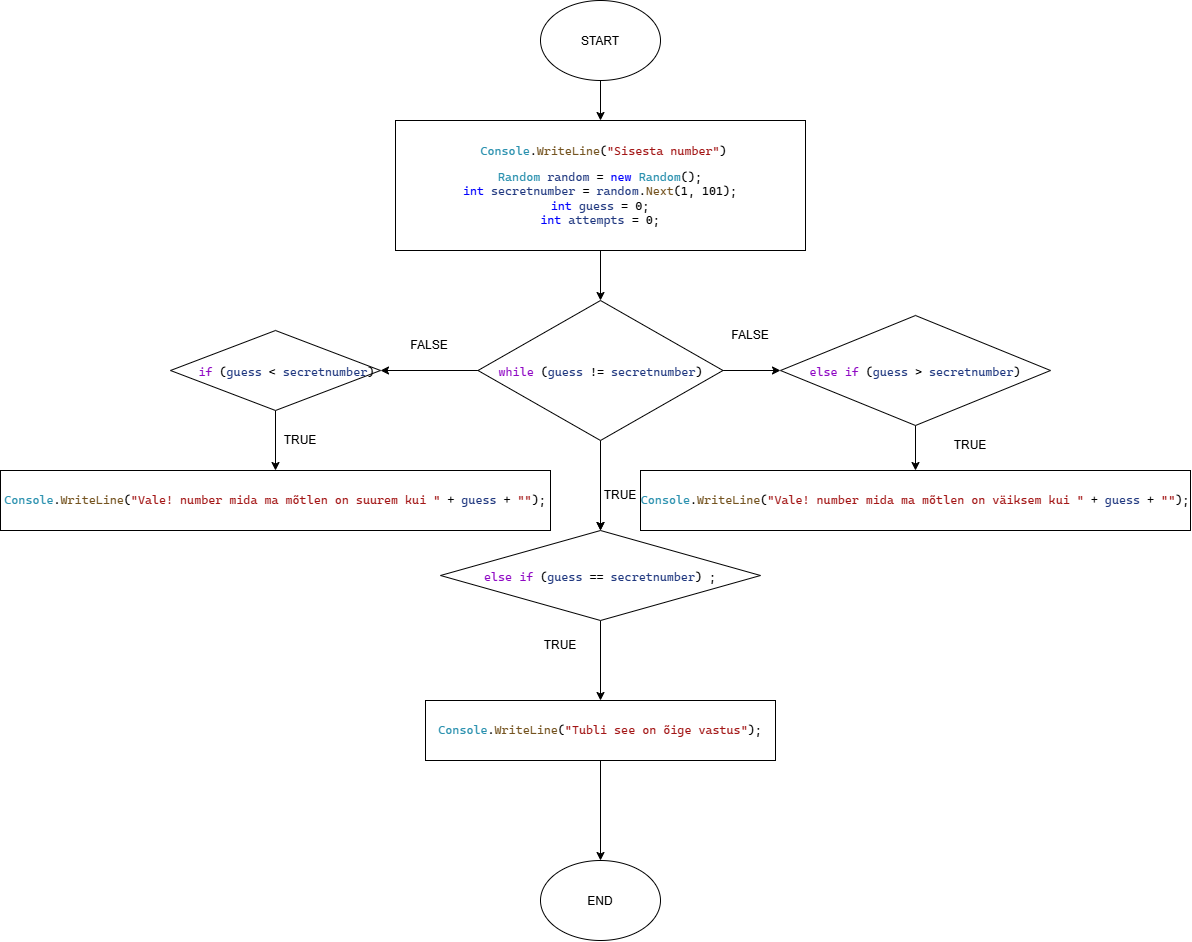

The diagram above was exported from draw.io. Its source (the exported page's mxGraphModel, read from the mxfile embedded in the PNG):
<mxGraphModel dx="1764" dy="1281" grid="1" gridSize="10" guides="1" tooltips="1" connect="1" arrows="1" fold="1" page="1" pageScale="1" pageWidth="850" pageHeight="1100" math="0" shadow="0">
  <root>
    <mxCell id="0" />
    <mxCell id="1" parent="0" />
    <mxCell id="mVHn9vByh5lqXCmRtDiC-22" edge="1" parent="1" source="mVHn9vByh5lqXCmRtDiC-19" style="edgeStyle=orthogonalEdgeStyle;rounded=0;orthogonalLoop=1;jettySize=auto;html=1;defaultLabelBackgroundColor=page;labelPadding=0 4;" target="mVHn9vByh5lqXCmRtDiC-21">
      <mxGeometry relative="1" as="geometry" />
    </mxCell>
    <mxCell id="mVHn9vByh5lqXCmRtDiC-19" parent="1" style="ellipse;whiteSpace=wrap;html=1;shapeInside=1;" value="START" vertex="1">
      <mxGeometry height="80" width="120" x="350" y="40" as="geometry" />
    </mxCell>
    <mxCell id="mVHn9vByh5lqXCmRtDiC-20" parent="1" style="ellipse;whiteSpace=wrap;html=1;shapeInside=1;" value="END" vertex="1">
      <mxGeometry height="80" width="120" x="350" y="900" as="geometry" />
    </mxCell>
    <mxCell id="mVHn9vByh5lqXCmRtDiC-25" edge="1" parent="1" source="mVHn9vByh5lqXCmRtDiC-21" style="edgeStyle=orthogonalEdgeStyle;rounded=0;orthogonalLoop=1;jettySize=auto;html=1;defaultLabelBackgroundColor=page;labelPadding=0 4;" target="mVHn9vByh5lqXCmRtDiC-24" value="">
      <mxGeometry relative="1" as="geometry" />
    </mxCell>
    <mxCell id="mVHn9vByh5lqXCmRtDiC-21" parent="1" style="whiteSpace=wrap;html=1;" value="&lt;pre style=&quot;font-family: &amp;quot;Cascadia Mono&amp;quot;; font-size: 9pt;&quot;&gt; &lt;span style=&quot;color: rgb(43, 145, 175);&quot;&gt;Console&lt;/span&gt;.&lt;span style=&quot;color: rgb(116, 83, 31);&quot;&gt;WriteLine&lt;/span&gt;(&lt;span style=&quot;color: rgb(163, 21, 21);&quot;&gt;&quot;Sisesta number&quot;&lt;/span&gt;)&lt;br&gt;&lt;pre style=&quot;font-family: &amp;quot;Cascadia Mono&amp;quot;; font-size: 9pt;&quot;&gt;&lt;span style=&quot;color: rgb(43, 145, 175);&quot;&gt;Random&lt;/span&gt; &lt;span style=&quot;color: rgb(31, 55, 127);&quot;&gt;random&lt;/span&gt; = &lt;span style=&quot;color: rgb(0, 0, 255);&quot;&gt;new&lt;/span&gt; &lt;span style=&quot;color: rgb(43, 145, 175);&quot;&gt;Random&lt;/span&gt;();&lt;br/&gt;&lt;span style=&quot;color: rgb(0, 0, 255);&quot;&gt;int&lt;/span&gt; &lt;span style=&quot;color: rgb(31, 55, 127);&quot;&gt;secretnumber&lt;/span&gt; = &lt;span style=&quot;color: rgb(31, 55, 127);&quot;&gt;random&lt;/span&gt;.&lt;span style=&quot;color: rgb(116, 83, 31);&quot;&gt;Next&lt;/span&gt;(1, 101);&lt;br/&gt;&lt;span style=&quot;color: rgb(0, 0, 255);&quot;&gt;int&lt;/span&gt; &lt;span style=&quot;color: rgb(31, 55, 127);&quot;&gt;guess&lt;/span&gt; = 0;&lt;br/&gt;&lt;span style=&quot;color: rgb(0, 0, 255);&quot;&gt;int&lt;/span&gt; &lt;span style=&quot;color: rgb(31, 55, 127);&quot;&gt;attempts&lt;/span&gt; = 0;&lt;/pre&gt;&lt;/pre&gt;" vertex="1">
      <mxGeometry height="130" width="410" x="205" y="160" as="geometry" />
    </mxCell>
    <mxCell id="mVHn9vByh5lqXCmRtDiC-29" edge="1" parent="1" source="mVHn9vByh5lqXCmRtDiC-23" style="edgeStyle=orthogonalEdgeStyle;rounded=0;orthogonalLoop=1;jettySize=auto;html=1;entryX=0.5;entryY=0;entryDx=0;entryDy=0;defaultLabelBackgroundColor=page;labelPadding=0 4;" target="mVHn9vByh5lqXCmRtDiC-28">
      <mxGeometry relative="1" as="geometry" />
    </mxCell>
    <mxCell id="mVHn9vByh5lqXCmRtDiC-23" parent="1" style="rhombus;whiteSpace=wrap;html=1;shapeInside=1;" value="&lt;pre style=&quot;font-family: &amp;quot;Cascadia Mono&amp;quot;; font-size: 9pt;&quot;&gt;&lt;span style=&quot;color: rgb(143, 8, 196);&quot;&gt;if&lt;/span&gt; (&lt;span style=&quot;color: rgb(31, 55, 127);&quot;&gt;guess&lt;/span&gt; &amp;lt; &lt;span style=&quot;color: rgb(31, 55, 127);&quot;&gt;secretnumber&lt;/span&gt;)&lt;/pre&gt;" vertex="1">
      <mxGeometry height="80" width="210" x="-20" y="370" as="geometry" />
    </mxCell>
    <mxCell id="mVHn9vByh5lqXCmRtDiC-26" edge="1" parent="1" source="mVHn9vByh5lqXCmRtDiC-24" style="edgeStyle=orthogonalEdgeStyle;rounded=0;orthogonalLoop=1;jettySize=auto;html=1;entryX=1;entryY=0.5;entryDx=0;entryDy=0;defaultLabelBackgroundColor=page;labelPadding=0 4;" target="mVHn9vByh5lqXCmRtDiC-23">
      <mxGeometry relative="1" as="geometry" />
    </mxCell>
    <mxCell id="mVHn9vByh5lqXCmRtDiC-34" edge="1" parent="1" source="mVHn9vByh5lqXCmRtDiC-24" style="edgeStyle=orthogonalEdgeStyle;rounded=0;orthogonalLoop=1;jettySize=auto;html=1;defaultLabelBackgroundColor=page;labelPadding=0 4;" target="mVHn9vByh5lqXCmRtDiC-33">
      <mxGeometry relative="1" as="geometry" />
    </mxCell>
    <mxCell id="mVHn9vByh5lqXCmRtDiC-48" edge="1" parent="1" source="mVHn9vByh5lqXCmRtDiC-24" style="edgeStyle=orthogonalEdgeStyle;rounded=0;orthogonalLoop=1;jettySize=auto;html=1;entryX=0.5;entryY=0;entryDx=0;entryDy=0;defaultLabelBackgroundColor=page;labelPadding=0 4;" target="mVHn9vByh5lqXCmRtDiC-40">
      <mxGeometry relative="1" as="geometry" />
    </mxCell>
    <mxCell id="mVHn9vByh5lqXCmRtDiC-50" edge="1" parent="1" source="mVHn9vByh5lqXCmRtDiC-24" style="edgeStyle=orthogonalEdgeStyle;rounded=0;orthogonalLoop=1;jettySize=auto;html=1;defaultLabelBackgroundColor=page;labelPadding=0 4;" target="mVHn9vByh5lqXCmRtDiC-40" value="">
      <mxGeometry relative="1" as="geometry" />
    </mxCell>
    <mxCell id="mVHn9vByh5lqXCmRtDiC-24" parent="1" style="rhombus;whiteSpace=wrap;html=1;shapeInside=1;" value="&lt;pre style=&quot;font-family: &amp;quot;Cascadia Mono&amp;quot;; font-size: 9pt;&quot;&gt;&lt;span style=&quot;color: rgb(143, 8, 196);&quot;&gt;while&lt;/span&gt; (&lt;span style=&quot;color: rgb(31, 55, 127);&quot;&gt;guess&lt;/span&gt; != &lt;span style=&quot;color: rgb(31, 55, 127);&quot;&gt;secretnumber&lt;/span&gt;)&lt;/pre&gt;" vertex="1">
      <mxGeometry height="140" width="245" x="287.5" y="340" as="geometry" />
    </mxCell>
    <mxCell id="mVHn9vByh5lqXCmRtDiC-28" parent="1" style="whiteSpace=wrap;html=1;" value="&lt;pre style=&quot;font-family: &amp;quot;Cascadia Mono&amp;quot;; font-size: 9pt;&quot;&gt;&lt;span style=&quot;color: rgb(43, 145, 175);&quot;&gt;Console&lt;/span&gt;.&lt;span style=&quot;color: rgb(116, 83, 31);&quot;&gt;WriteLine&lt;/span&gt;(&lt;span style=&quot;color: rgb(163, 21, 21);&quot;&gt;&quot;Vale! number mida ma mõtlen on suurem kui &quot;&lt;/span&gt; + &lt;span style=&quot;color: rgb(31, 55, 127);&quot;&gt;guess&lt;/span&gt; + &lt;span style=&quot;color: rgb(163, 21, 21);&quot;&gt;&quot;&quot;&lt;/span&gt;);&lt;/pre&gt;" vertex="1">
      <mxGeometry height="60" width="550" x="-190" y="510" as="geometry" />
    </mxCell>
    <mxCell id="mVHn9vByh5lqXCmRtDiC-30" parent="1" style="text;html=1;whiteSpace=wrap;strokeColor=none;fillColor=none;align=center;verticalAlign=middle;rounded=0;" value="FALSE" vertex="1">
      <mxGeometry height="30" width="60" x="209" y="370" as="geometry" />
    </mxCell>
    <mxCell id="mVHn9vByh5lqXCmRtDiC-38" edge="1" parent="1" source="mVHn9vByh5lqXCmRtDiC-33" style="edgeStyle=orthogonalEdgeStyle;rounded=0;orthogonalLoop=1;jettySize=auto;html=1;defaultLabelBackgroundColor=page;labelPadding=0 4;" target="mVHn9vByh5lqXCmRtDiC-37" value="">
      <mxGeometry relative="1" as="geometry" />
    </mxCell>
    <mxCell id="mVHn9vByh5lqXCmRtDiC-33" parent="1" style="rhombus;whiteSpace=wrap;html=1;shapeInside=1;" value="&lt;pre style=&quot;font-family: &amp;quot;Cascadia Mono&amp;quot;; font-size: 9pt;&quot;&gt;&lt;span style=&quot;color: rgb(143, 8, 196);&quot;&gt;else&lt;/span&gt; &lt;span style=&quot;color: rgb(143, 8, 196);&quot;&gt;if&lt;/span&gt; (&lt;span style=&quot;color: rgb(31, 55, 127);&quot;&gt;guess&lt;/span&gt; &amp;gt; &lt;span style=&quot;color: rgb(31, 55, 127);&quot;&gt;secretnumber&lt;/span&gt;)&lt;/pre&gt;" vertex="1">
      <mxGeometry height="110" width="270" x="590" y="355" as="geometry" />
    </mxCell>
    <mxCell id="mVHn9vByh5lqXCmRtDiC-35" parent="1" style="text;html=1;whiteSpace=wrap;strokeColor=none;fillColor=none;align=center;verticalAlign=middle;rounded=0;" value="FALSE" vertex="1">
      <mxGeometry height="30" width="60" x="530" y="360" as="geometry" />
    </mxCell>
    <mxCell id="mVHn9vByh5lqXCmRtDiC-37" parent="1" style="whiteSpace=wrap;html=1;" value="&lt;pre style=&quot;font-family: &amp;quot;Cascadia Mono&amp;quot;; font-size: 9pt;&quot;&gt;&lt;span style=&quot;color: rgb(43, 145, 175);&quot;&gt;Console&lt;/span&gt;.&lt;span style=&quot;color: rgb(116, 83, 31);&quot;&gt;WriteLine&lt;/span&gt;(&lt;span style=&quot;color: rgb(163, 21, 21);&quot;&gt;&quot;Vale! number mida ma mõtlen on väiksem kui &quot;&lt;/span&gt; + &lt;span style=&quot;color: rgb(31, 55, 127);&quot;&gt;guess&lt;/span&gt; + &lt;span style=&quot;color: rgb(163, 21, 21);&quot;&gt;&quot;&quot;&lt;/span&gt;);&lt;/pre&gt;" vertex="1">
      <mxGeometry height="60" width="550" x="450" y="510" as="geometry" />
    </mxCell>
    <mxCell id="mVHn9vByh5lqXCmRtDiC-44" edge="1" parent="1" source="mVHn9vByh5lqXCmRtDiC-39" style="edgeStyle=orthogonalEdgeStyle;rounded=0;orthogonalLoop=1;jettySize=auto;html=1;entryX=0.5;entryY=0;entryDx=0;entryDy=0;defaultLabelBackgroundColor=page;labelPadding=0 4;" target="mVHn9vByh5lqXCmRtDiC-20">
      <mxGeometry relative="1" as="geometry" />
    </mxCell>
    <mxCell id="mVHn9vByh5lqXCmRtDiC-39" parent="1" style="rounded=0;whiteSpace=wrap;html=1;" value="&lt;pre style=&quot;font-family: &amp;quot;Cascadia Mono&amp;quot;; font-size: 9pt;&quot;&gt;&lt;span style=&quot;color: rgb(43, 145, 175);&quot;&gt;Console&lt;/span&gt;.&lt;span style=&quot;color: rgb(116, 83, 31);&quot;&gt;WriteLine&lt;/span&gt;(&lt;span style=&quot;color: rgb(163, 21, 21);&quot;&gt;&quot;Tubli see on õige vastus&quot;&lt;/span&gt;);&lt;/pre&gt;" vertex="1">
      <mxGeometry height="60" width="350" x="235" y="740" as="geometry" />
    </mxCell>
    <mxCell id="mVHn9vByh5lqXCmRtDiC-42" edge="1" parent="1" source="mVHn9vByh5lqXCmRtDiC-40" style="edgeStyle=orthogonalEdgeStyle;rounded=0;orthogonalLoop=1;jettySize=auto;html=1;defaultLabelBackgroundColor=page;labelPadding=0 4;" target="mVHn9vByh5lqXCmRtDiC-39" value="">
      <mxGeometry relative="1" as="geometry" />
    </mxCell>
    <mxCell id="mVHn9vByh5lqXCmRtDiC-40" parent="1" style="rhombus;whiteSpace=wrap;html=1;shapeInside=1;" value="&lt;pre style=&quot;font-family: &amp;quot;Cascadia Mono&amp;quot;; font-size: 9pt;&quot;&gt;&lt;span style=&quot;color: rgb(143, 8, 196);&quot;&gt;else&lt;/span&gt; &lt;span style=&quot;color: rgb(143, 8, 196);&quot;&gt;if&lt;/span&gt; (&lt;span style=&quot;color: rgb(31, 55, 127);&quot;&gt;guess&lt;/span&gt; == &lt;span style=&quot;color: rgb(31, 55, 127);&quot;&gt;secretnumber&lt;/span&gt;) ;&lt;/pre&gt;" vertex="1">
      <mxGeometry height="90" width="320" x="250" y="570" as="geometry" />
    </mxCell>
    <mxCell id="mVHn9vByh5lqXCmRtDiC-51" parent="1" style="text;html=1;whiteSpace=wrap;strokeColor=none;fillColor=none;align=center;verticalAlign=middle;rounded=0;" value="TRUE" vertex="1">
      <mxGeometry height="30" width="60" x="400" y="520" as="geometry" />
    </mxCell>
    <mxCell id="mVHn9vByh5lqXCmRtDiC-52" parent="1" style="text;html=1;whiteSpace=wrap;strokeColor=none;fillColor=none;align=center;verticalAlign=middle;rounded=0;" value="TRUE" vertex="1">
      <mxGeometry height="30" width="60" x="750" y="470" as="geometry" />
    </mxCell>
    <mxCell id="mVHn9vByh5lqXCmRtDiC-53" parent="1" style="text;html=1;whiteSpace=wrap;strokeColor=none;fillColor=none;align=center;verticalAlign=middle;rounded=0;" value="TRUE" vertex="1">
      <mxGeometry height="30" width="60" x="80" y="465" as="geometry" />
    </mxCell>
    <mxCell id="mVHn9vByh5lqXCmRtDiC-54" parent="1" style="text;html=1;whiteSpace=wrap;strokeColor=none;fillColor=none;align=center;verticalAlign=middle;rounded=0;" value="TRUE" vertex="1">
      <mxGeometry height="30" width="60" x="340" y="670" as="geometry" />
    </mxCell>
  </root>
</mxGraphModel>